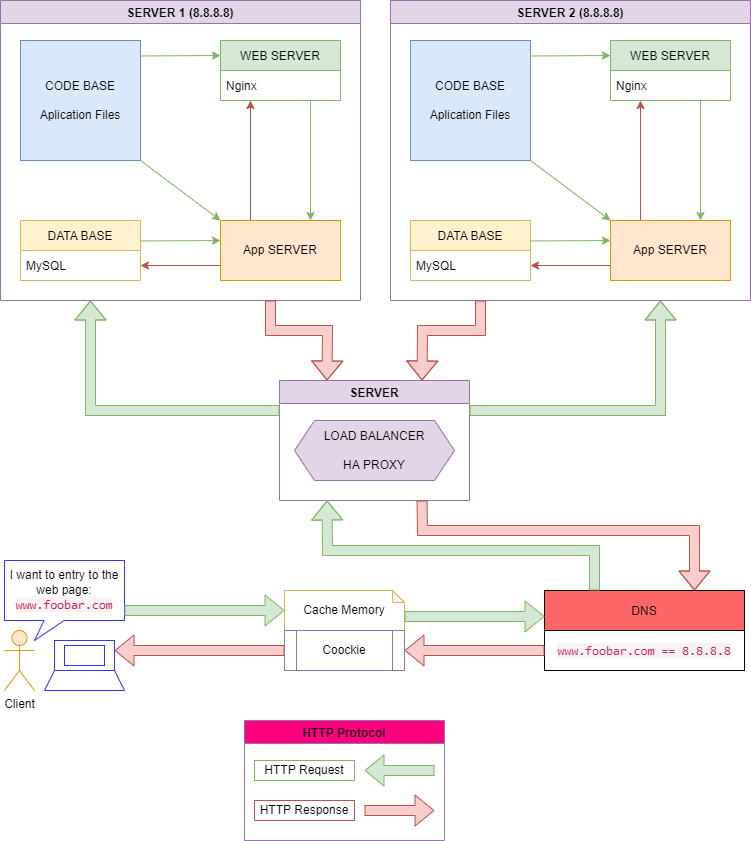

The diagram above was exported from draw.io. Its source (the exported page's mxGraphModel, read from the mxfile embedded in the PNG):
<mxGraphModel dx="1422" dy="914" grid="1" gridSize="10" guides="1" tooltips="1" connect="1" arrows="1" fold="1" page="1" pageScale="1" pageWidth="827" pageHeight="1169" math="0" shadow="0">
  <root>
    <mxCell id="DTUT7Tj3HHSapuFAQoSa-0" />
    <mxCell id="DTUT7Tj3HHSapuFAQoSa-1" parent="DTUT7Tj3HHSapuFAQoSa-0" />
    <mxCell id="GnJPFnTCE12i969S4jFy-0" value="&lt;p style=&quot;line-height: 1&quot;&gt;DNS&lt;/p&gt;" style="rounded=0;whiteSpace=wrap;html=1;fillColor=#FF6666;" vertex="1" parent="DTUT7Tj3HHSapuFAQoSa-1">
      <mxGeometry x="584" y="630" width="200" height="40" as="geometry" />
    </mxCell>
    <mxCell id="GnJPFnTCE12i969S4jFy-1" value="SERVER 2 (8.8.8.8)" style="swimlane;swimlaneFillColor=default;fillColor=#e1d5e7;strokeColor=#9673a6;" vertex="1" parent="DTUT7Tj3HHSapuFAQoSa-1">
      <mxGeometry x="430" y="40" width="360" height="300" as="geometry" />
    </mxCell>
    <mxCell id="GnJPFnTCE12i969S4jFy-2" value="CODE BASE&lt;br&gt;&lt;br&gt;Aplication Files" style="whiteSpace=wrap;html=1;aspect=fixed;fillColor=#dae8fc;strokeColor=#6c8ebf;" vertex="1" parent="GnJPFnTCE12i969S4jFy-1">
      <mxGeometry x="20" y="40" width="120" height="120" as="geometry" />
    </mxCell>
    <mxCell id="GnJPFnTCE12i969S4jFy-3" value="WEB SERVER" style="swimlane;fontStyle=0;childLayout=stackLayout;horizontal=1;startSize=30;horizontalStack=0;resizeParent=1;resizeParentMax=0;resizeLast=0;collapsible=1;marginBottom=0;swimlaneFillColor=default;fillColor=#d5e8d4;strokeColor=#82b366;" vertex="1" parent="GnJPFnTCE12i969S4jFy-1">
      <mxGeometry x="220" y="40" width="120" height="60" as="geometry" />
    </mxCell>
    <mxCell id="GnJPFnTCE12i969S4jFy-4" value="Nginx" style="text;strokeColor=none;fillColor=none;align=left;verticalAlign=middle;spacingLeft=4;spacingRight=4;overflow=hidden;points=[[0,0.5],[1,0.5]];portConstraint=eastwest;rotatable=0;" vertex="1" parent="GnJPFnTCE12i969S4jFy-3">
      <mxGeometry y="30" width="120" height="30" as="geometry" />
    </mxCell>
    <mxCell id="GnJPFnTCE12i969S4jFy-5" value="App SERVER" style="rounded=0;whiteSpace=wrap;html=1;fillColor=#ffe6cc;strokeColor=#d79b00;" vertex="1" parent="GnJPFnTCE12i969S4jFy-1">
      <mxGeometry x="220" y="220" width="120" height="60" as="geometry" />
    </mxCell>
    <mxCell id="GnJPFnTCE12i969S4jFy-6" value="DATA BASE" style="swimlane;fontStyle=0;childLayout=stackLayout;horizontal=1;startSize=30;horizontalStack=0;resizeParent=1;resizeParentMax=0;resizeLast=0;collapsible=1;marginBottom=0;swimlaneFillColor=default;fillColor=#fff2cc;strokeColor=#d6b656;" vertex="1" parent="GnJPFnTCE12i969S4jFy-1">
      <mxGeometry x="20" y="220" width="120" height="60" as="geometry" />
    </mxCell>
    <mxCell id="GnJPFnTCE12i969S4jFy-7" value="MySQL" style="text;strokeColor=none;fillColor=none;align=left;verticalAlign=middle;spacingLeft=4;spacingRight=4;overflow=hidden;points=[[0,0.5],[1,0.5]];portConstraint=eastwest;rotatable=0;" vertex="1" parent="GnJPFnTCE12i969S4jFy-6">
      <mxGeometry y="30" width="120" height="30" as="geometry" />
    </mxCell>
    <mxCell id="GnJPFnTCE12i969S4jFy-8" value="" style="endArrow=classic;html=1;rounded=0;fillColor=#d5e8d4;strokeColor=#82b366;entryX=0;entryY=0.25;entryDx=0;entryDy=0;exitX=0.997;exitY=0.129;exitDx=0;exitDy=0;exitPerimeter=0;" edge="1" parent="GnJPFnTCE12i969S4jFy-1" source="GnJPFnTCE12i969S4jFy-2" target="GnJPFnTCE12i969S4jFy-3">
      <mxGeometry width="50" height="50" relative="1" as="geometry">
        <mxPoint x="200" y="130" as="sourcePoint" />
        <mxPoint x="-170" y="360" as="targetPoint" />
      </mxGeometry>
    </mxCell>
    <mxCell id="GnJPFnTCE12i969S4jFy-9" value="" style="endArrow=classic;html=1;rounded=0;fillColor=#d5e8d4;strokeColor=#82b366;entryX=0;entryY=0;entryDx=0;entryDy=0;exitX=1;exitY=1;exitDx=0;exitDy=0;" edge="1" parent="GnJPFnTCE12i969S4jFy-1" source="GnJPFnTCE12i969S4jFy-2" target="GnJPFnTCE12i969S4jFy-5">
      <mxGeometry width="50" height="50" relative="1" as="geometry">
        <mxPoint x="149.63999999999987" y="65.4799999999999" as="sourcePoint" />
        <mxPoint x="230" y="65" as="targetPoint" />
      </mxGeometry>
    </mxCell>
    <mxCell id="GnJPFnTCE12i969S4jFy-10" value="" style="endArrow=classic;html=1;rounded=0;fillColor=#d5e8d4;strokeColor=#82b366;entryX=0;entryY=0.25;entryDx=0;entryDy=0;exitX=0.997;exitY=0.129;exitDx=0;exitDy=0;exitPerimeter=0;" edge="1" parent="GnJPFnTCE12i969S4jFy-1">
      <mxGeometry width="50" height="50" relative="1" as="geometry">
        <mxPoint x="139.63999999999987" y="240.4799999999999" as="sourcePoint" />
        <mxPoint x="220" y="240" as="targetPoint" />
      </mxGeometry>
    </mxCell>
    <mxCell id="GnJPFnTCE12i969S4jFy-11" value="" style="endArrow=classic;html=1;rounded=0;fillColor=#f8cecc;strokeColor=#b85450;entryX=1;entryY=0.5;entryDx=0;entryDy=0;exitX=0;exitY=0.75;exitDx=0;exitDy=0;" edge="1" parent="GnJPFnTCE12i969S4jFy-1" source="GnJPFnTCE12i969S4jFy-5" target="GnJPFnTCE12i969S4jFy-7">
      <mxGeometry width="50" height="50" relative="1" as="geometry">
        <mxPoint x="160" y="280" as="sourcePoint" />
        <mxPoint x="220" y="265" as="targetPoint" />
      </mxGeometry>
    </mxCell>
    <mxCell id="GnJPFnTCE12i969S4jFy-12" value="" style="endArrow=classic;html=1;rounded=0;fillColor=#d5e8d4;strokeColor=#82b366;entryX=0.75;entryY=0;entryDx=0;entryDy=0;exitX=0.75;exitY=1;exitDx=0;exitDy=0;exitPerimeter=0;" edge="1" parent="GnJPFnTCE12i969S4jFy-1" source="GnJPFnTCE12i969S4jFy-4" target="GnJPFnTCE12i969S4jFy-5">
      <mxGeometry width="50" height="50" relative="1" as="geometry">
        <mxPoint x="149.63999999999987" y="65.4799999999999" as="sourcePoint" />
        <mxPoint x="230" y="65" as="targetPoint" />
      </mxGeometry>
    </mxCell>
    <mxCell id="GnJPFnTCE12i969S4jFy-13" value="" style="endArrow=classic;html=1;rounded=0;fillColor=#f8cecc;strokeColor=#b85450;exitX=0.25;exitY=0;exitDx=0;exitDy=0;" edge="1" parent="GnJPFnTCE12i969S4jFy-1" source="GnJPFnTCE12i969S4jFy-5">
      <mxGeometry width="50" height="50" relative="1" as="geometry">
        <mxPoint x="230" y="275" as="sourcePoint" />
        <mxPoint x="250" y="100" as="targetPoint" />
      </mxGeometry>
    </mxCell>
    <mxCell id="GnJPFnTCE12i969S4jFy-14" value="&lt;span style=&quot;color: rgb(199 , 37 , 78) ; font-family: &amp;#34;menlo&amp;#34; , &amp;#34;monaco&amp;#34; , &amp;#34;consolas&amp;#34; , &amp;#34;courier new&amp;#34; , monospace ; font-size: 12.6px ; background-color: rgb(249 , 242 , 244)&quot;&gt;www.foobar.com ==&amp;nbsp;&lt;/span&gt;&lt;span style=&quot;color: rgb(199 , 37 , 78) ; font-family: &amp;#34;menlo&amp;#34; , &amp;#34;monaco&amp;#34; , &amp;#34;consolas&amp;#34; , &amp;#34;courier new&amp;#34; , monospace ; font-size: 12.6px ; text-align: left ; background-color: rgb(249 , 242 , 244)&quot;&gt;8.8.8.8&lt;/span&gt;" style="rounded=0;whiteSpace=wrap;html=1;" vertex="1" parent="DTUT7Tj3HHSapuFAQoSa-1">
      <mxGeometry x="584" y="670" width="200" height="40" as="geometry" />
    </mxCell>
    <mxCell id="GnJPFnTCE12i969S4jFy-15" value="Cache Memory" style="shape=note;whiteSpace=wrap;html=1;backgroundOutline=1;darkOpacity=0.05;strokeColor=#d6b656;fillColor=default;size=12;" vertex="1" parent="DTUT7Tj3HHSapuFAQoSa-1">
      <mxGeometry x="324" y="630" width="120" height="40" as="geometry" />
    </mxCell>
    <mxCell id="GnJPFnTCE12i969S4jFy-16" value="" style="group" vertex="1" connectable="0" parent="DTUT7Tj3HHSapuFAQoSa-1">
      <mxGeometry x="44" y="600" width="120" height="130" as="geometry" />
    </mxCell>
    <mxCell id="GnJPFnTCE12i969S4jFy-17" value="Client" style="shape=umlActor;verticalLabelPosition=bottom;verticalAlign=top;html=1;outlineConnect=0;fillColor=#ffe6cc;strokeColor=#d79b00;" vertex="1" parent="GnJPFnTCE12i969S4jFy-16">
      <mxGeometry y="70" width="30" height="60" as="geometry" />
    </mxCell>
    <mxCell id="GnJPFnTCE12i969S4jFy-18" value="I want to entry to the web page:&lt;br&gt;&lt;span style=&quot;color: rgb(199 , 37 , 78) ; font-family: &amp;#34;menlo&amp;#34; , &amp;#34;monaco&amp;#34; , &amp;#34;consolas&amp;#34; , &amp;#34;courier new&amp;#34; , monospace ; font-size: 12.6px ; background-color: rgb(249 , 242 , 244)&quot;&gt;www.foobar.com&lt;/span&gt;" style="shape=callout;whiteSpace=wrap;html=1;perimeter=calloutPerimeter;position2=0.25;size=20;position=0.33;strokeColor=#3333FF;" vertex="1" parent="GnJPFnTCE12i969S4jFy-16">
      <mxGeometry width="120" height="80" as="geometry" />
    </mxCell>
    <mxCell id="GnJPFnTCE12i969S4jFy-19" value="" style="group" vertex="1" connectable="0" parent="GnJPFnTCE12i969S4jFy-16">
      <mxGeometry x="40" y="80" width="80" height="50" as="geometry" />
    </mxCell>
    <mxCell id="GnJPFnTCE12i969S4jFy-20" value="" style="group" vertex="1" connectable="0" parent="GnJPFnTCE12i969S4jFy-19">
      <mxGeometry width="80" height="50" as="geometry" />
    </mxCell>
    <mxCell id="GnJPFnTCE12i969S4jFy-21" value="" style="shape=trapezoid;perimeter=trapezoidPerimeter;whiteSpace=wrap;html=1;fixedSize=1;strokeColor=#3333FF;fillColor=default;size=10;" vertex="1" parent="GnJPFnTCE12i969S4jFy-20">
      <mxGeometry y="30" width="80" height="20" as="geometry" />
    </mxCell>
    <mxCell id="GnJPFnTCE12i969S4jFy-22" value="" style="rounded=0;whiteSpace=wrap;html=1;strokeColor=#3333FF;fillColor=default;" vertex="1" parent="GnJPFnTCE12i969S4jFy-20">
      <mxGeometry x="10" width="60" height="30" as="geometry" />
    </mxCell>
    <mxCell id="GnJPFnTCE12i969S4jFy-23" value="" style="rounded=0;whiteSpace=wrap;html=1;strokeColor=#3333FF;fillColor=none;" vertex="1" parent="GnJPFnTCE12i969S4jFy-20">
      <mxGeometry x="20" y="5" width="40" height="20" as="geometry" />
    </mxCell>
    <mxCell id="GnJPFnTCE12i969S4jFy-24" value="" style="shape=flexArrow;endArrow=classic;html=1;rounded=0;fillColor=#d5e8d4;strokeColor=#82b366;exitX=0;exitY=0;exitDx=120;exitDy=26;exitPerimeter=0;" edge="1" parent="DTUT7Tj3HHSapuFAQoSa-1" source="GnJPFnTCE12i969S4jFy-15">
      <mxGeometry width="50" height="50" relative="1" as="geometry">
        <mxPoint x="124" y="400" as="sourcePoint" />
        <mxPoint x="584" y="656" as="targetPoint" />
      </mxGeometry>
    </mxCell>
    <mxCell id="GnJPFnTCE12i969S4jFy-25" value="" style="shape=flexArrow;endArrow=classic;html=1;rounded=0;fillColor=#f8cecc;strokeColor=#b85450;entryX=1;entryY=0.5;entryDx=0;entryDy=0;" edge="1" parent="DTUT7Tj3HHSapuFAQoSa-1" target="GnJPFnTCE12i969S4jFy-33">
      <mxGeometry width="50" height="50" relative="1" as="geometry">
        <mxPoint x="584" y="690" as="sourcePoint" />
        <mxPoint x="174" y="400" as="targetPoint" />
      </mxGeometry>
    </mxCell>
    <mxCell id="GnJPFnTCE12i969S4jFy-26" value="HTTP Protocol" style="swimlane;strokeColor=#9673a6;fillColor=#FF0080;swimlaneFillColor=default;" vertex="1" parent="DTUT7Tj3HHSapuFAQoSa-1">
      <mxGeometry x="284" y="760" width="200" height="120" as="geometry" />
    </mxCell>
    <mxCell id="GnJPFnTCE12i969S4jFy-27" value="" style="shape=flexArrow;endArrow=classic;html=1;rounded=0;fillColor=#d5e8d4;strokeColor=#82b366;" edge="1" parent="GnJPFnTCE12i969S4jFy-26">
      <mxGeometry width="50" height="50" relative="1" as="geometry">
        <mxPoint x="190" y="50" as="sourcePoint" />
        <mxPoint x="120" y="50" as="targetPoint" />
      </mxGeometry>
    </mxCell>
    <mxCell id="GnJPFnTCE12i969S4jFy-28" value="" style="shape=flexArrow;endArrow=classic;html=1;rounded=0;fillColor=#f8cecc;strokeColor=#b85450;" edge="1" parent="GnJPFnTCE12i969S4jFy-26">
      <mxGeometry width="50" height="50" relative="1" as="geometry">
        <mxPoint x="120" y="90" as="sourcePoint" />
        <mxPoint x="190" y="90" as="targetPoint" />
      </mxGeometry>
    </mxCell>
    <mxCell id="GnJPFnTCE12i969S4jFy-29" value="HTTP Response" style="text;html=1;strokeColor=#b85450;fillColor=none;align=center;verticalAlign=middle;whiteSpace=wrap;rounded=0;" vertex="1" parent="GnJPFnTCE12i969S4jFy-26">
      <mxGeometry x="10" y="80" width="100" height="20" as="geometry" />
    </mxCell>
    <mxCell id="GnJPFnTCE12i969S4jFy-30" value="HTTP Request" style="text;html=1;strokeColor=#82b366;fillColor=none;align=center;verticalAlign=middle;whiteSpace=wrap;rounded=0;" vertex="1" parent="GnJPFnTCE12i969S4jFy-26">
      <mxGeometry x="10" y="40" width="100" height="20" as="geometry" />
    </mxCell>
    <mxCell id="GnJPFnTCE12i969S4jFy-31" value="" style="shape=flexArrow;endArrow=classic;html=1;rounded=0;fillColor=#d5e8d4;strokeColor=#82b366;entryX=0;entryY=0.5;entryDx=0;entryDy=0;entryPerimeter=0;" edge="1" parent="DTUT7Tj3HHSapuFAQoSa-1" target="GnJPFnTCE12i969S4jFy-15">
      <mxGeometry width="50" height="50" relative="1" as="geometry">
        <mxPoint x="164" y="650" as="sourcePoint" />
        <mxPoint x="124" y="480" as="targetPoint" />
      </mxGeometry>
    </mxCell>
    <mxCell id="GnJPFnTCE12i969S4jFy-32" value="" style="shape=flexArrow;endArrow=classic;html=1;rounded=0;fillColor=#f8cecc;strokeColor=#b85450;exitX=0;exitY=0.5;exitDx=0;exitDy=0;" edge="1" parent="DTUT7Tj3HHSapuFAQoSa-1" source="GnJPFnTCE12i969S4jFy-33">
      <mxGeometry width="50" height="50" relative="1" as="geometry">
        <mxPoint x="173.98000000000002" y="500" as="sourcePoint" />
        <mxPoint x="154" y="690" as="targetPoint" />
      </mxGeometry>
    </mxCell>
    <mxCell id="GnJPFnTCE12i969S4jFy-33" value="Coockie" style="shape=process;whiteSpace=wrap;html=1;backgroundOutline=1;strokeColor=#9673a6;fillColor=default;" vertex="1" parent="DTUT7Tj3HHSapuFAQoSa-1">
      <mxGeometry x="324" y="670" width="120" height="40" as="geometry" />
    </mxCell>
    <mxCell id="GnJPFnTCE12i969S4jFy-34" value="SERVER 1 (8.8.8.8)" style="swimlane;swimlaneFillColor=default;fillColor=#e1d5e7;strokeColor=#9673a6;" vertex="1" parent="DTUT7Tj3HHSapuFAQoSa-1">
      <mxGeometry x="40" y="40" width="360" height="300" as="geometry" />
    </mxCell>
    <mxCell id="GnJPFnTCE12i969S4jFy-35" value="CODE BASE&lt;br&gt;&lt;br&gt;Aplication Files" style="whiteSpace=wrap;html=1;aspect=fixed;fillColor=#dae8fc;strokeColor=#6c8ebf;" vertex="1" parent="GnJPFnTCE12i969S4jFy-34">
      <mxGeometry x="20" y="40" width="120" height="120" as="geometry" />
    </mxCell>
    <mxCell id="GnJPFnTCE12i969S4jFy-36" value="WEB SERVER" style="swimlane;fontStyle=0;childLayout=stackLayout;horizontal=1;startSize=30;horizontalStack=0;resizeParent=1;resizeParentMax=0;resizeLast=0;collapsible=1;marginBottom=0;swimlaneFillColor=default;fillColor=#d5e8d4;strokeColor=#82b366;" vertex="1" parent="GnJPFnTCE12i969S4jFy-34">
      <mxGeometry x="220" y="40" width="120" height="60" as="geometry" />
    </mxCell>
    <mxCell id="GnJPFnTCE12i969S4jFy-37" value="Nginx" style="text;strokeColor=none;fillColor=none;align=left;verticalAlign=middle;spacingLeft=4;spacingRight=4;overflow=hidden;points=[[0,0.5],[1,0.5]];portConstraint=eastwest;rotatable=0;" vertex="1" parent="GnJPFnTCE12i969S4jFy-36">
      <mxGeometry y="30" width="120" height="30" as="geometry" />
    </mxCell>
    <mxCell id="GnJPFnTCE12i969S4jFy-38" value="App SERVER" style="rounded=0;whiteSpace=wrap;html=1;fillColor=#ffe6cc;strokeColor=#d79b00;" vertex="1" parent="GnJPFnTCE12i969S4jFy-34">
      <mxGeometry x="220" y="220" width="120" height="60" as="geometry" />
    </mxCell>
    <mxCell id="GnJPFnTCE12i969S4jFy-39" value="DATA BASE" style="swimlane;fontStyle=0;childLayout=stackLayout;horizontal=1;startSize=30;horizontalStack=0;resizeParent=1;resizeParentMax=0;resizeLast=0;collapsible=1;marginBottom=0;swimlaneFillColor=default;fillColor=#fff2cc;strokeColor=#d6b656;" vertex="1" parent="GnJPFnTCE12i969S4jFy-34">
      <mxGeometry x="20" y="220" width="120" height="60" as="geometry" />
    </mxCell>
    <mxCell id="GnJPFnTCE12i969S4jFy-40" value="MySQL" style="text;strokeColor=none;fillColor=none;align=left;verticalAlign=middle;spacingLeft=4;spacingRight=4;overflow=hidden;points=[[0,0.5],[1,0.5]];portConstraint=eastwest;rotatable=0;" vertex="1" parent="GnJPFnTCE12i969S4jFy-39">
      <mxGeometry y="30" width="120" height="30" as="geometry" />
    </mxCell>
    <mxCell id="GnJPFnTCE12i969S4jFy-41" value="" style="endArrow=classic;html=1;rounded=0;fillColor=#d5e8d4;strokeColor=#82b366;entryX=0;entryY=0.25;entryDx=0;entryDy=0;exitX=0.997;exitY=0.129;exitDx=0;exitDy=0;exitPerimeter=0;" edge="1" parent="GnJPFnTCE12i969S4jFy-34" source="GnJPFnTCE12i969S4jFy-35" target="GnJPFnTCE12i969S4jFy-36">
      <mxGeometry width="50" height="50" relative="1" as="geometry">
        <mxPoint x="200" y="130" as="sourcePoint" />
        <mxPoint x="-170" y="360" as="targetPoint" />
      </mxGeometry>
    </mxCell>
    <mxCell id="GnJPFnTCE12i969S4jFy-42" value="" style="endArrow=classic;html=1;rounded=0;fillColor=#d5e8d4;strokeColor=#82b366;entryX=0;entryY=0;entryDx=0;entryDy=0;exitX=1;exitY=1;exitDx=0;exitDy=0;" edge="1" parent="GnJPFnTCE12i969S4jFy-34" source="GnJPFnTCE12i969S4jFy-35" target="GnJPFnTCE12i969S4jFy-38">
      <mxGeometry width="50" height="50" relative="1" as="geometry">
        <mxPoint x="149.63999999999987" y="65.4799999999999" as="sourcePoint" />
        <mxPoint x="230" y="65" as="targetPoint" />
      </mxGeometry>
    </mxCell>
    <mxCell id="GnJPFnTCE12i969S4jFy-43" value="" style="endArrow=classic;html=1;rounded=0;fillColor=#d5e8d4;strokeColor=#82b366;entryX=0;entryY=0.25;entryDx=0;entryDy=0;exitX=0.997;exitY=0.129;exitDx=0;exitDy=0;exitPerimeter=0;" edge="1" parent="GnJPFnTCE12i969S4jFy-34">
      <mxGeometry width="50" height="50" relative="1" as="geometry">
        <mxPoint x="139.63999999999987" y="240.4799999999999" as="sourcePoint" />
        <mxPoint x="220" y="240" as="targetPoint" />
      </mxGeometry>
    </mxCell>
    <mxCell id="GnJPFnTCE12i969S4jFy-44" value="" style="endArrow=classic;html=1;rounded=0;fillColor=#f8cecc;strokeColor=#b85450;entryX=1;entryY=0.5;entryDx=0;entryDy=0;exitX=0;exitY=0.75;exitDx=0;exitDy=0;" edge="1" parent="GnJPFnTCE12i969S4jFy-34" source="GnJPFnTCE12i969S4jFy-38" target="GnJPFnTCE12i969S4jFy-40">
      <mxGeometry width="50" height="50" relative="1" as="geometry">
        <mxPoint x="160" y="280" as="sourcePoint" />
        <mxPoint x="220" y="265" as="targetPoint" />
      </mxGeometry>
    </mxCell>
    <mxCell id="GnJPFnTCE12i969S4jFy-45" value="" style="endArrow=classic;html=1;rounded=0;fillColor=#d5e8d4;strokeColor=#82b366;entryX=0.75;entryY=0;entryDx=0;entryDy=0;exitX=0.75;exitY=1;exitDx=0;exitDy=0;exitPerimeter=0;" edge="1" parent="GnJPFnTCE12i969S4jFy-34" source="GnJPFnTCE12i969S4jFy-37" target="GnJPFnTCE12i969S4jFy-38">
      <mxGeometry width="50" height="50" relative="1" as="geometry">
        <mxPoint x="149.63999999999987" y="65.4799999999999" as="sourcePoint" />
        <mxPoint x="230" y="65" as="targetPoint" />
      </mxGeometry>
    </mxCell>
    <mxCell id="GnJPFnTCE12i969S4jFy-46" value="" style="endArrow=classic;html=1;rounded=0;fillColor=#f8cecc;strokeColor=#b85450;exitX=0.25;exitY=0;exitDx=0;exitDy=0;" edge="1" parent="GnJPFnTCE12i969S4jFy-34" source="GnJPFnTCE12i969S4jFy-38">
      <mxGeometry width="50" height="50" relative="1" as="geometry">
        <mxPoint x="230" y="275" as="sourcePoint" />
        <mxPoint x="250" y="100" as="targetPoint" />
      </mxGeometry>
    </mxCell>
    <mxCell id="GnJPFnTCE12i969S4jFy-47" value="SERVER" style="swimlane;fillColor=#e1d5e7;strokeColor=#9673a6;swimlaneFillColor=default;" vertex="1" parent="DTUT7Tj3HHSapuFAQoSa-1">
      <mxGeometry x="319" y="420" width="190" height="120" as="geometry" />
    </mxCell>
    <mxCell id="GnJPFnTCE12i969S4jFy-48" value="LOAD BALANCER&lt;br&gt;&lt;br&gt;HA PROXY" style="shape=hexagon;perimeter=hexagonPerimeter2;whiteSpace=wrap;html=1;fixedSize=1;fillColor=#e1d5e7;strokeColor=#9673a6;" vertex="1" parent="GnJPFnTCE12i969S4jFy-47">
      <mxGeometry x="15" y="40" width="160" height="60" as="geometry" />
    </mxCell>
    <mxCell id="GnJPFnTCE12i969S4jFy-49" value="" style="shape=flexArrow;endArrow=classic;html=1;rounded=0;fillColor=#d5e8d4;strokeColor=#82b366;entryX=0.25;entryY=1;entryDx=0;entryDy=0;exitX=0.25;exitY=0;exitDx=0;exitDy=0;" edge="1" parent="DTUT7Tj3HHSapuFAQoSa-1" source="GnJPFnTCE12i969S4jFy-0" target="GnJPFnTCE12i969S4jFy-47">
      <mxGeometry width="50" height="50" relative="1" as="geometry">
        <mxPoint x="680" y="600" as="sourcePoint" />
        <mxPoint x="640" y="560" as="targetPoint" />
        <Array as="points">
          <mxPoint x="634" y="590" />
          <mxPoint x="367" y="590" />
        </Array>
      </mxGeometry>
    </mxCell>
    <mxCell id="GnJPFnTCE12i969S4jFy-50" value="" style="shape=flexArrow;endArrow=classic;html=1;rounded=0;fillColor=#f8cecc;strokeColor=#b85450;exitX=0.75;exitY=1;exitDx=0;exitDy=0;entryX=0.75;entryY=0;entryDx=0;entryDy=0;" edge="1" parent="DTUT7Tj3HHSapuFAQoSa-1" source="GnJPFnTCE12i969S4jFy-47" target="GnJPFnTCE12i969S4jFy-0">
      <mxGeometry width="50" height="50" relative="1" as="geometry">
        <mxPoint x="670" y="570" as="sourcePoint" />
        <mxPoint x="740" y="570" as="targetPoint" />
        <Array as="points">
          <mxPoint x="462" y="570" />
          <mxPoint x="734" y="570" />
        </Array>
      </mxGeometry>
    </mxCell>
    <mxCell id="GnJPFnTCE12i969S4jFy-51" value="" style="shape=flexArrow;endArrow=classic;html=1;rounded=0;fillColor=#d5e8d4;strokeColor=#82b366;entryX=0.75;entryY=1;entryDx=0;entryDy=0;exitX=1;exitY=0.25;exitDx=0;exitDy=0;" edge="1" parent="DTUT7Tj3HHSapuFAQoSa-1" source="GnJPFnTCE12i969S4jFy-47" target="GnJPFnTCE12i969S4jFy-1">
      <mxGeometry width="50" height="50" relative="1" as="geometry">
        <mxPoint x="680" y="420" as="sourcePoint" />
        <mxPoint x="640" y="380" as="targetPoint" />
        <Array as="points">
          <mxPoint x="700" y="450" />
        </Array>
      </mxGeometry>
    </mxCell>
    <mxCell id="GnJPFnTCE12i969S4jFy-52" value="" style="shape=flexArrow;endArrow=classic;html=1;rounded=0;fillColor=#d5e8d4;strokeColor=#82b366;entryX=0.25;entryY=1;entryDx=0;entryDy=0;exitX=0;exitY=0.25;exitDx=0;exitDy=0;" edge="1" parent="DTUT7Tj3HHSapuFAQoSa-1" source="GnJPFnTCE12i969S4jFy-47" target="GnJPFnTCE12i969S4jFy-34">
      <mxGeometry width="50" height="50" relative="1" as="geometry">
        <mxPoint x="190" y="450" as="sourcePoint" />
        <mxPoint x="150" y="410" as="targetPoint" />
        <Array as="points">
          <mxPoint x="130" y="450" />
        </Array>
      </mxGeometry>
    </mxCell>
    <mxCell id="GnJPFnTCE12i969S4jFy-53" value="" style="shape=flexArrow;endArrow=classic;html=1;rounded=0;fillColor=#f8cecc;strokeColor=#b85450;exitX=0.75;exitY=1;exitDx=0;exitDy=0;entryX=0.25;entryY=0;entryDx=0;entryDy=0;" edge="1" parent="DTUT7Tj3HHSapuFAQoSa-1" source="GnJPFnTCE12i969S4jFy-34" target="GnJPFnTCE12i969S4jFy-47">
      <mxGeometry width="50" height="50" relative="1" as="geometry">
        <mxPoint x="540" y="540" as="sourcePoint" />
        <mxPoint x="610" y="540" as="targetPoint" />
        <Array as="points">
          <mxPoint x="310" y="370" />
          <mxPoint x="367" y="370" />
        </Array>
      </mxGeometry>
    </mxCell>
    <mxCell id="GnJPFnTCE12i969S4jFy-54" value="" style="shape=flexArrow;endArrow=classic;html=1;rounded=0;fillColor=#f8cecc;strokeColor=#b85450;exitX=0.25;exitY=1;exitDx=0;exitDy=0;entryX=0.75;entryY=0;entryDx=0;entryDy=0;" edge="1" parent="DTUT7Tj3HHSapuFAQoSa-1" source="GnJPFnTCE12i969S4jFy-1" target="GnJPFnTCE12i969S4jFy-47">
      <mxGeometry width="50" height="50" relative="1" as="geometry">
        <mxPoint x="320" y="350" as="sourcePoint" />
        <mxPoint x="376.5" y="430" as="targetPoint" />
        <Array as="points">
          <mxPoint x="520" y="370" />
          <mxPoint x="462" y="370" />
        </Array>
      </mxGeometry>
    </mxCell>
  </root>
</mxGraphModel>